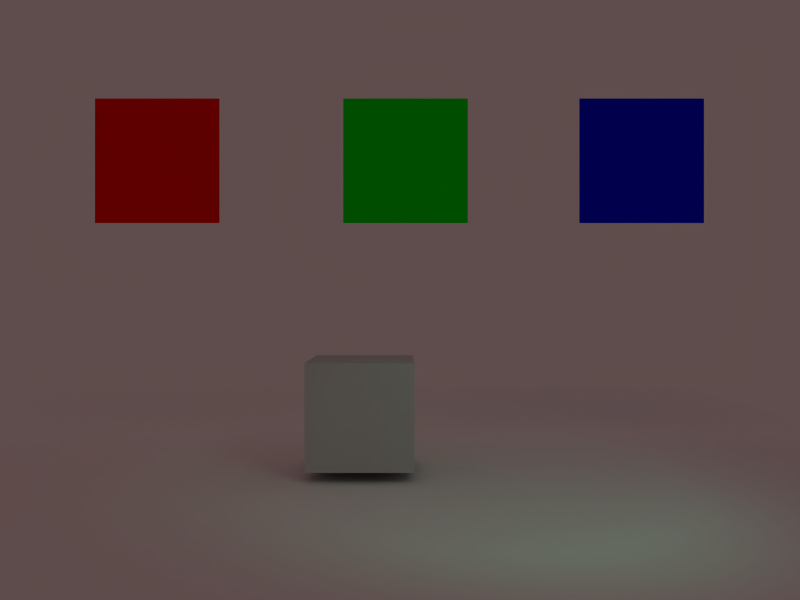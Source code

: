 # Source: lampRGB.blend  (saved by Blender 2.57.0; exported with 4.5.12 LTS)
import bpy
from mathutils import Matrix  # noqa: F401  (used for matrix-valued properties, if any)

bpy.ops.wm.read_factory_settings(use_empty=True)
scene = bpy.context.scene
scene.name = 'Scene'

# ---- collections
col_collection_1 = bpy.data.collections.new('Collection 1'); scene.collection.children.link(col_collection_1)
col_collection_2 = bpy.data.collections.new('Collection 2'); scene.collection.children.link(col_collection_2)
col_collection_2.hide_render = True
col_collection_2.hide_viewport = True

# ---- materials (node trees are filled in below, after node groups)
mat_material_003 = bpy.data.materials.new('Material.003')
mat_material_003.alpha_threshold = 0.0
mat_material_003.use_transparent_shadow = False
mat_material_003.diffuse_color = (1.0, 1.0, 1.0, 1.0)
mat_material_003.roughness = 0.5
mat_material_003.line_color = (0.0, 0.0, 0.0, 1.0)
mat_material = bpy.data.materials.new('Material')
mat_material.alpha_threshold = 0.0
mat_material.use_transparent_shadow = False
mat_material.diffuse_color = (0.0, 1.0, 0.0, 1.0)
mat_material.roughness = 0.5
mat_material.line_color = (0.0, 0.0, 0.0, 1.0)
mat_material_001 = bpy.data.materials.new('Material.001')
mat_material_001.alpha_threshold = 0.0
mat_material_001.use_transparent_shadow = False
mat_material_001.diffuse_color = (1.0, 0.0, 0.0, 1.0)
mat_material_001.roughness = 0.5
mat_material_001.line_color = (0.0, 0.0, 0.0, 1.0)
mat_material_002 = bpy.data.materials.new('Material.002')
mat_material_002.alpha_threshold = 0.0
mat_material_002.use_transparent_shadow = False
mat_material_002.diffuse_color = (0.0, 0.0, 1.0, 1.0)
mat_material_002.roughness = 0.5
mat_material_002.line_color = (0.0, 0.0, 0.0, 1.0)

# ---- material node trees

# ---- world
world_world = bpy.data.worlds.new('World'); scene.world = world_world
world_world.color = (0.3723, 0.2995, 0.2995)
world_world.use_sun_shadow = False
world_world.sun_shadow_jitter_overblur = 0.0
world_world.cycles.sampling_method = 'MANUAL'
world_world.cycles.sample_map_resolution = 256

# ---- cameras
cam_camera = bpy.data.cameras.new('Camera')
cam_camera.passepartout_alpha = 0.2
cam_camera.clip_end = 100.0
cam_camera.lens = 35.0
cam_camera.ortho_scale = 7.314
cam_camera.show_passepartout = False
cam_camera.show_safe_areas = True
cam_camera.dof.focus_distance = 0.0
cam_camera.dof.aperture_fstop = 128.0

# ---- lights
light_spot = bpy.data.lights.new('Spot', 'SPOT')
light_spot.color = (0.2179, 1.0, 0.6872)
light_spot.transmission_factor = 0.0
light_spot.cutoff_distance = 30.0
light_spot.energy = 100.0
light_spot.shadow_buffer_clip_start = 1.001
light_spot.shadow_soft_size = 1.0
light_spot.shadow_maximum_resolution = 0.006
light_spot.use_absolute_resolution = True
light_spot.spot_size = 1.175
light_spot.cycles.use_multiple_importance_sampling = False
light_spot_001 = bpy.data.lights.new('Spot.001', 'POINT')
light_spot_001.transmission_factor = 0.0
light_spot_001.cutoff_distance = 30.0
light_spot_001.energy = 100.0
light_spot_001.shadow_buffer_clip_start = 1.001
light_spot_001.shadow_soft_size = 1.0
light_spot_001.shadow_maximum_resolution = 0.006
light_spot_001.use_absolute_resolution = True
light_spot_001.cycles.use_multiple_importance_sampling = False

# ---- meshes
me_cube_003 = bpy.data.meshes.new('Cube.003')
me_cube_003.from_pydata([(1.0, 1.0, -1.0), (1.0, -1.0, -1.0), (-1.0, -1.0, -1.0), (-1.0, 1.0, -1.0), (1.0, 1.0, 1.0), (1.0, -1.0, 1.0), (-1.0, -1.0, 1.0), (-1.0, 1.0, 1.0)], [], [(0, 1, 2, 3), (4, 7, 6, 5), (0, 4, 5, 1), (1, 5, 6, 2), (2, 6, 7, 3), (4, 0, 3, 7)])
me_cube_003.use_remesh_preserve_volume = False
me_cube_003.use_remesh_preserve_attributes = False
me_cube_003.use_mirror_vertex_groups = False
me_cube_003.update()
me_plane = bpy.data.meshes.new('Plane')
me_plane.from_pydata([(1.0, 1.0, 0.0), (1.0, -1.0, 0.0), (-1.0, -1.0, 0.0), (-1.0, 1.0, 0.0)], [], [(0, 1, 2, 3)])
me_plane.materials.append(mat_material_003)
me_plane.use_remesh_preserve_volume = False
me_plane.use_remesh_preserve_attributes = False
me_plane.use_mirror_vertex_groups = False
me_plane.update()
me_cube_002 = bpy.data.meshes.new('Cube.002')
me_cube_002.from_pydata([(-0.177, 4.678, 1.0), (-0.177, 2.678, 1.0), (-2.177, 2.678, 1.0), (-2.177, 4.678, 1.0)], [], [(0, 3, 2, 1)])
me_cube_002.materials.append(mat_material)
me_cube_002.use_remesh_preserve_volume = False
me_cube_002.use_remesh_preserve_attributes = False
me_cube_002.use_mirror_vertex_groups = False
me_cube_002.update()
me_cube_001 = bpy.data.meshes.new('Cube.001')
me_cube_001.from_pydata([(-5.904, 4.678, 1.0), (-5.904, 2.678, 1.0), (-3.904, 2.678, 1.0), (-3.904, 4.678, 1.0)], [], [(3, 0, 1, 2)])
me_cube_001.materials.append(mat_material_001)
me_cube_001.use_remesh_preserve_volume = False
me_cube_001.use_remesh_preserve_attributes = False
me_cube_001.use_mirror_vertex_groups = False
me_cube_001.update()
me_cube = bpy.data.meshes.new('Cube')
me_cube.from_pydata([(1.894, 4.678, 1.0), (1.894, 2.678, 1.0), (3.894, 2.678, 1.0), (3.894, 4.678, 1.0)], [], [(3, 0, 1, 2)])
me_cube.materials.append(mat_material_002)
me_cube.use_remesh_preserve_volume = False
me_cube.use_remesh_preserve_attributes = False
me_cube.use_mirror_vertex_groups = False
me_cube.update()

# ---- objects
ob_cube_003 = bpy.data.objects.new('Cube.003', me_cube_003)
ob_plane = bpy.data.objects.new('Plane', me_plane)
ob_cube_002 = bpy.data.objects.new('Cube.002', me_cube_002)
ob_cube_001 = bpy.data.objects.new('Cube.001', me_cube_001)
ob_cube = bpy.data.objects.new('Cube', me_cube)
ob_lamp = bpy.data.objects.new('Lamp', light_spot)
ob_camera = bpy.data.objects.new('Camera', cam_camera)
ob_lamp_001 = bpy.data.objects.new('Lamp.001', light_spot_001)

# ---- transforms, parenting, visibility, modifiers, constraints
ob_cube_003.location = (-1.472, 0.04987, 3.739)
ob_cube_003.scale = (0.6458, 0.6458, 0.6458)
ob_cube_003.lock_rotations_4d = False
ob_cube_003.empty_display_type = 'ARROWS'
ob_cube_003.lineart.crease_threshold = 0.0
ob_plane.location = (-1.581, -0.7165, 2.013)
ob_plane.rotation_euler = (1.571, -0.0, 0.0)
ob_plane.scale = (7.665, 7.467, 3.73)
ob_plane.lock_rotations_4d = False
ob_plane.empty_display_type = 'ARROWS'
ob_plane.lineart.crease_threshold = 0.0
ob_cube_002.location = (0.2697, 0.0, 0.0)
ob_cube_002.lock_rotations_4d = False
ob_cube_002.empty_display_type = 'ARROWS'
ob_cube_002.color = (0.0, 0.0, 0.0, 1.0)
ob_cube_002.lineart.crease_threshold = 0.0
ob_cube_001.location = (0.0, 0.0, 0.0)
ob_cube_001.lock_rotations_4d = False
ob_cube_001.empty_display_type = 'ARROWS'
ob_cube_001.color = (0.0, 0.0, 0.0, 1.0)
ob_cube_001.lineart.crease_threshold = 0.0
ob_cube.location = (0.0, 0.0, 0.0)
ob_cube.lock_rotations_4d = False
ob_cube.empty_display_type = 'ARROWS'
ob_cube.color = (0.0, 0.0, 0.0, 1.0)
ob_cube.lineart.crease_threshold = 0.0
ob_lamp.location = (1.313, 3.35, 8.23)
ob_lamp.rotation_euler = (0.9178, 0.01219, 2.839)
ob_lamp.lock_rotations_4d = False
ob_lamp.empty_display_type = 'ARROWS'
ob_lamp.color = (0.0, 0.0, 0.0, 0.0)
ob_lamp.lineart.crease_threshold = 0.0
ob_camera.location = (-0.9961, 1.437, 13.52)
ob_camera.rotation_euler = (-1.969e-07, -3.743e-08, 2.049e-07)
ob_camera.lock_rotations_4d = False
ob_camera.empty_display_type = 'ARROWS'
ob_camera.color = (0.0, 0.0, 0.0, 0.0)
ob_camera.display_type = 'WIRE'
ob_camera.lineart.crease_threshold = 0.0
ob_lamp_001.location = (1.091, 5.647, 6.811)
ob_lamp_001.rotation_euler = (1.302, 0.2922, 2.544)
ob_lamp_001.lock_rotations_4d = False
ob_lamp_001.empty_display_type = 'ARROWS'
ob_lamp_001.color = (0.0, 0.0, 0.0, 0.0)
ob_lamp_001.lineart.crease_threshold = 0.0

# ---- collection membership
col_collection_1.objects.link(ob_cube_003)
col_collection_1.objects.link(ob_plane)
col_collection_1.objects.link(ob_cube_002)
col_collection_1.objects.link(ob_cube_001)
col_collection_1.objects.link(ob_cube)
col_collection_1.objects.link(ob_lamp)
col_collection_1.objects.link(ob_camera)
col_collection_2.objects.link(ob_lamp_001)

# ---- scene / render settings (as saved in the file)
scene.camera = ob_camera
scene.frame_start = 1; scene.frame_end = 250; scene.frame_set(1)
scene.render.engine = 'BLENDER_EEVEE_NEXT'
scene.render.image_settings.file_format = 'JPEG'
scene.render.image_settings.color_mode = 'RGB'
scene.render.image_settings.compression = 90
scene.render.resolution_x = 800
scene.render.resolution_y = 600
scene.render.pixel_aspect_x = 100.0
scene.render.pixel_aspect_y = 100.0
scene.render.fps = 25
scene.render.dither_intensity = 0.0
scene.render.use_compositing = False
scene.render.use_sequencer = False
scene.render.bake_margin = 2
scene.render.bake_bias = 0.0
scene.render.use_stamp_time = False
scene.render.use_stamp_date = False
scene.render.use_stamp_frame = False
scene.render.use_stamp_camera = False
scene.render.use_stamp_scene = False
scene.render.use_stamp_filename = False
scene.render.use_stamp_render_time = False
scene.render.stamp_font_size = 0
scene.cycles.use_denoising = False
scene.cycles.samples = 10
scene.cycles.sampling_pattern = 'TABULATED_SOBOL'
scene.cycles.light_sampling_threshold = 0.0
scene.cycles.use_adaptive_sampling = False
scene.cycles.use_light_tree = False
scene.cycles.blur_glossy = 0.0
scene.cycles.volume_bounces = 1
scene.cycles.pixel_filter_type = 'GAUSSIAN'
scene.cycles.sample_clamp_indirect = 0.0
scene.view_settings.view_transform = 'Raw'
bpy.context.view_layer.update()
